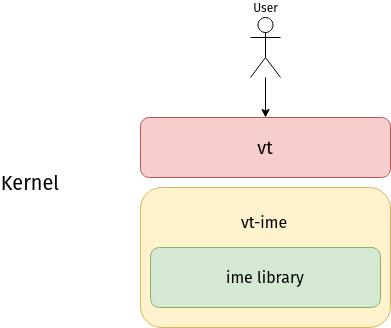

The diagram above was exported from draw.io. Its source (the exported page's mxGraphModel, read from the mxfile embedded in the PNG):
<mxGraphModel dx="1094" dy="707" grid="1" gridSize="10" guides="1" tooltips="1" connect="1" arrows="1" fold="1" page="1" pageScale="1" pageWidth="850" pageHeight="1100" math="0" shadow="0">
  <root>
    <mxCell id="0" />
    <mxCell id="1" parent="0" />
    <mxCell id="9kjwsUHLLa_Ik9AaLrTj-44" value="" style="group" parent="1" vertex="1" connectable="0">
      <mxGeometry x="110" y="790" width="390" height="310" as="geometry" />
    </mxCell>
    <mxCell id="9kjwsUHLLa_Ik9AaLrTj-42" value="" style="group" parent="9kjwsUHLLa_Ik9AaLrTj-44" vertex="1" connectable="0">
      <mxGeometry x="140" y="170" width="250" height="140" as="geometry" />
    </mxCell>
    <mxCell id="9kjwsUHLLa_Ik9AaLrTj-36" value="" style="rounded=1;whiteSpace=wrap;html=1;fillColor=#fff2cc;strokeColor=#d6b656;" parent="9kjwsUHLLa_Ik9AaLrTj-42" vertex="1">
      <mxGeometry width="250" height="140" as="geometry" />
    </mxCell>
    <mxCell id="9kjwsUHLLa_Ik9AaLrTj-41" value="&lt;font style=&quot;font-size: 16px;&quot; face=&quot;Fira Sans&quot;&gt;vt-ime&lt;/font&gt;" style="text;html=1;strokeColor=none;fillColor=none;align=center;verticalAlign=middle;whiteSpace=wrap;rounded=0;" parent="9kjwsUHLLa_Ik9AaLrTj-42" vertex="1">
      <mxGeometry x="93.75" y="20" width="60" height="30" as="geometry" />
    </mxCell>
    <mxCell id="9kjwsUHLLa_Ik9AaLrTj-31" value="User" style="shape=umlActor;verticalLabelPosition=top;verticalAlign=bottom;html=1;outlineConnect=0;horizontal=1;labelPosition=center;align=center;fontFamily=Fira Sans;fontSource=https%3A%2F%2Ffonts.googleapis.com%2Fcss%3Ffamily%3DFira%2BSans;" parent="9kjwsUHLLa_Ik9AaLrTj-44" vertex="1">
      <mxGeometry x="250" width="30" height="60" as="geometry" />
    </mxCell>
    <mxCell id="9kjwsUHLLa_Ik9AaLrTj-32" value="&lt;font style=&quot;font-size: 18px;&quot; data-font-src=&quot;https://fonts.googleapis.com/css?family=Fira+Sans&quot; face=&quot;Fira Sans&quot;&gt;vt&lt;/font&gt;" style="rounded=1;whiteSpace=wrap;html=1;fillColor=#f8cecc;strokeColor=#b85450;" parent="9kjwsUHLLa_Ik9AaLrTj-44" vertex="1">
      <mxGeometry x="140" y="100" width="250" height="60" as="geometry" />
    </mxCell>
    <mxCell id="9kjwsUHLLa_Ik9AaLrTj-30" value="" style="edgeStyle=orthogonalEdgeStyle;rounded=0;orthogonalLoop=1;jettySize=auto;html=1;" parent="9kjwsUHLLa_Ik9AaLrTj-44" source="9kjwsUHLLa_Ik9AaLrTj-31" target="9kjwsUHLLa_Ik9AaLrTj-32" edge="1">
      <mxGeometry relative="1" as="geometry" />
    </mxCell>
    <mxCell id="9kjwsUHLLa_Ik9AaLrTj-37" value="&lt;font style=&quot;font-size: 20px;&quot; data-font-src=&quot;https://fonts.googleapis.com/css?family=Fira+Sans&quot; face=&quot;Fira Sans&quot;&gt;Kernel&lt;/font&gt;" style="text;html=1;strokeColor=none;fillColor=none;align=center;verticalAlign=middle;whiteSpace=wrap;rounded=0;" parent="9kjwsUHLLa_Ik9AaLrTj-44" vertex="1">
      <mxGeometry y="150" width="60" height="30" as="geometry" />
    </mxCell>
    <mxCell id="9kjwsUHLLa_Ik9AaLrTj-35" value="&lt;font style=&quot;font-size: 16px;&quot; face=&quot;Fira Sans&quot;&gt;ime library&lt;/font&gt;" style="rounded=1;whiteSpace=wrap;html=1;fillColor=#d5e8d4;strokeColor=#82b366;" parent="9kjwsUHLLa_Ik9AaLrTj-44" vertex="1">
      <mxGeometry x="150" y="230" width="230" height="60" as="geometry" />
    </mxCell>
  </root>
</mxGraphModel>